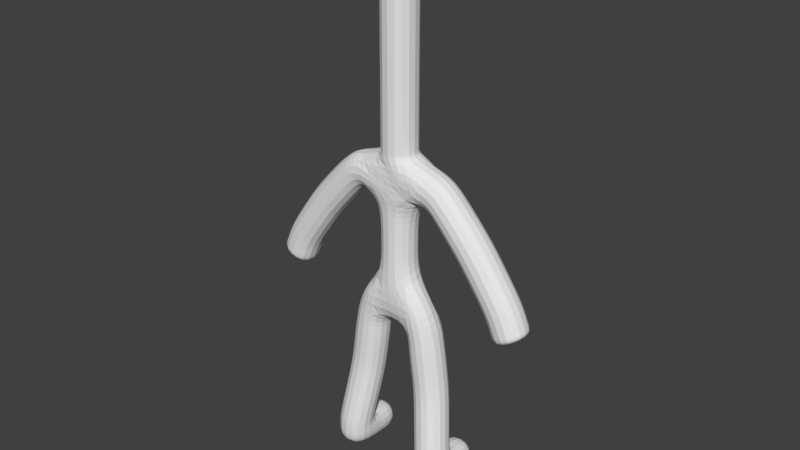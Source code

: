 # Source: Duckyboy_Ref_Test10.blend  (saved by Blender 2.78.0; exported with 4.5.12 LTS)
import bpy
from mathutils import Matrix  # noqa: F401  (used for matrix-valued properties, if any)

bpy.ops.wm.read_factory_settings(use_empty=True)
scene = bpy.context.scene
scene.name = 'Scene'

# ---- collections
col_collection_1 = bpy.data.collections.new('Collection 1'); scene.collection.children.link(col_collection_1)

# ---- world
world_world = bpy.data.worlds.new('World'); scene.world = world_world
world_world.color = (0.05088, 0.05088, 0.05088)
world_world.use_sun_shadow = False
world_world.sun_shadow_jitter_overblur = 0.0
world_world.cycles.sampling_method = 'MANUAL'

# ---- meshes
me_plane_001 = bpy.data.meshes.new('Plane.001')
me_plane_001.from_pydata([(0.0, 0.0, -1.249), (0.0, 0.0, 0.545), (0.4942, 0.0, 0.5064), (0.3995, 1.695e-08, -1.375), (0.5467, 1.342e-07, -2.448), (0.6414, 0.0, 0.4749), (0.0, 0.0, -0.004206), (0.6729, -0.1387, -3.341), (1.188, 8.335e-08, -0.1454), (1.64, 1.709e-07, -0.7973), (1.724, 2.02e-07, -1.029), (1.787, 2.176e-07, -1.144), (0.0, 0.0, 0.8289), (0.0, 0.0, 0.8814), (0.0, 0.0, 1.144), (0.0, 0.0, 1.26), (0.0, 0.0, 1.954), (0.0, 0.0, 3.225), (0.676, -0.1387, -3.414), (0.7094, -0.1387, -3.757), (0.0, 0.0, 3.482), (0.6927, -0.1387, -3.586), (0.6927, 0.5622, -3.6)], [(6, 1), (1, 2), (3, 0), (4, 3), (2, 5), (0, 6), (7, 4), (5, 8), (8, 9), (9, 10), (10, 11), (1, 12), (12, 13), (13, 14), (14, 15), (15, 16), (16, 17), (18, 7), (21, 18), (17, 20), (19, 21), (21, 22)], [])
me_plane_001.use_remesh_preserve_volume = False
me_plane_001.use_remesh_preserve_attributes = False
me_plane_001.use_mirror_vertex_groups = False
me_plane_001.update()

# ---- objects
ob_plane = bpy.data.objects.new('Plane', me_plane_001)

# ---- transforms, parenting, visibility, modifiers, constraints
ob_plane.location = (0.0, 0.0, 0.0)
ob_plane.lineart.crease_threshold = 0.0
_m = ob_plane.modifiers.new('Mirror', 'MIRROR')
_m = ob_plane.modifiers.new('Skin', 'SKIN')
_m = ob_plane.modifiers.new('Subsurf', 'SUBSURF')
_m.uv_smooth = 'PRESERVE_CORNERS'
_m.quality = 2
_m.show_only_control_edges = False

# ---- collection membership
col_collection_1.objects.link(ob_plane)

# ---- scene / render settings (as saved in the file)
scene.frame_start = 1; scene.frame_end = 250; scene.frame_set(1)
scene.render.engine = 'BLENDER_EEVEE_NEXT'
scene.render.resolution_percentage = 50
scene.render.dither_intensity = 0.0
scene.cycles.use_denoising = False
scene.cycles.samples = 128
scene.cycles.sampling_pattern = 'TABULATED_SOBOL'
scene.cycles.light_sampling_threshold = 0.0
scene.cycles.use_adaptive_sampling = False
scene.cycles.use_light_tree = False
scene.cycles.blur_glossy = 0.0
scene.cycles.sample_clamp_indirect = 0.0
scene.view_settings.view_transform = 'Standard'
bpy.context.view_layer.update()

# ---- added for rendering (the .blend has no active camera and no usable light): camera, sun
cam_auto = bpy.data.cameras.new('AutoCamera')
cam_auto.lens = 50.0
cam_auto.sensor_width = 36.0
cam_auto.clip_end = 1000.0
ob_auto_camera = bpy.data.objects.new('AutoCamera', cam_auto)
scene.collection.objects.link(ob_auto_camera)
ob_auto_camera.location = (7.95616, -9.5474, 6.20931)
ob_auto_camera.rotation_euler = (1.09748, -7.21219e-08, 0.694738)
scene.camera = ob_auto_camera
light_auto_sun = bpy.data.lights.new('AutoSun', 'SUN')
light_auto_sun.energy = 3.0
light_auto_sun.angle = 0.0523599
ob_auto_sun = bpy.data.objects.new('AutoSun', light_auto_sun)
scene.collection.objects.link(ob_auto_sun)
ob_auto_sun.rotation_euler = (0.872665, 0.174533, 0.523599)
bpy.context.view_layer.update()
